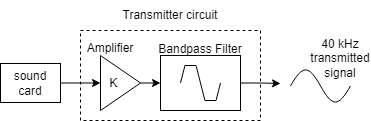

The diagram above was exported from draw.io. Its source (the exported page's mxGraphModel, read from the mxfile embedded in the PNG):
<mxGraphModel dx="868" dy="425" grid="1" gridSize="10" guides="1" tooltips="1" connect="1" arrows="1" fold="1" page="1" pageScale="1" pageWidth="850" pageHeight="1100" math="0" shadow="0">
  <root>
    <mxCell id="0" />
    <mxCell id="1" parent="0" />
    <mxCell id="XJda39Bom2uX6kEqpdKt-6" value="" style="rounded=0;whiteSpace=wrap;html=1;dashed=1;" vertex="1" parent="1">
      <mxGeometry x="260" y="170" width="180" height="90" as="geometry" />
    </mxCell>
    <mxCell id="XJda39Bom2uX6kEqpdKt-5" style="edgeStyle=orthogonalEdgeStyle;rounded=0;orthogonalLoop=1;jettySize=auto;html=1;exitX=1;exitY=0.5;exitDx=0;exitDy=0;entryX=0;entryY=0.5;entryDx=0;entryDy=0;" edge="1" parent="1" source="XJda39Bom2uX6kEqpdKt-2" target="XJda39Bom2uX6kEqpdKt-3">
      <mxGeometry relative="1" as="geometry" />
    </mxCell>
    <mxCell id="XJda39Bom2uX6kEqpdKt-2" value="K&amp;nbsp; &amp;nbsp;&amp;nbsp;" style="triangle;whiteSpace=wrap;html=1;" vertex="1" parent="1">
      <mxGeometry x="280" y="195" width="40" height="55" as="geometry" />
    </mxCell>
    <mxCell id="XJda39Bom2uX6kEqpdKt-15" style="edgeStyle=orthogonalEdgeStyle;rounded=0;orthogonalLoop=1;jettySize=auto;html=1;exitX=1;exitY=0.5;exitDx=0;exitDy=0;" edge="1" parent="1" source="XJda39Bom2uX6kEqpdKt-3">
      <mxGeometry relative="1" as="geometry">
        <mxPoint x="460" y="223" as="targetPoint" />
      </mxGeometry>
    </mxCell>
    <mxCell id="XJda39Bom2uX6kEqpdKt-3" value="" style="rounded=0;whiteSpace=wrap;html=1;" vertex="1" parent="1">
      <mxGeometry x="340" y="195" width="80" height="55" as="geometry" />
    </mxCell>
    <mxCell id="XJda39Bom2uX6kEqpdKt-4" value="" style="pointerEvents=1;verticalLabelPosition=bottom;shadow=0;dashed=0;align=center;html=1;verticalAlign=top;shape=mxgraph.electrical.waveforms.slow_square_wave;" vertex="1" parent="1">
      <mxGeometry x="360" y="205" width="40" height="35" as="geometry" />
    </mxCell>
    <mxCell id="XJda39Bom2uX6kEqpdKt-7" value="" style="pointerEvents=1;verticalLabelPosition=bottom;shadow=0;dashed=0;align=center;html=1;verticalAlign=top;shape=mxgraph.electrical.waveforms.sine_wave;" vertex="1" parent="1">
      <mxGeometry x="470" y="204" width="60" height="43" as="geometry" />
    </mxCell>
    <mxCell id="XJda39Bom2uX6kEqpdKt-12" style="edgeStyle=orthogonalEdgeStyle;rounded=0;orthogonalLoop=1;jettySize=auto;html=1;exitX=1;exitY=0.5;exitDx=0;exitDy=0;entryX=0;entryY=0.5;entryDx=0;entryDy=0;" edge="1" parent="1" source="XJda39Bom2uX6kEqpdKt-8" target="XJda39Bom2uX6kEqpdKt-2">
      <mxGeometry relative="1" as="geometry" />
    </mxCell>
    <mxCell id="XJda39Bom2uX6kEqpdKt-8" value="sound card" style="rounded=0;whiteSpace=wrap;html=1;" vertex="1" parent="1">
      <mxGeometry x="180" y="203" width="60" height="39" as="geometry" />
    </mxCell>
    <mxCell id="XJda39Bom2uX6kEqpdKt-9" value="40 kHz transmitted signal" style="text;html=1;strokeColor=none;fillColor=none;align=center;verticalAlign=middle;whiteSpace=wrap;rounded=0;" vertex="1" parent="1">
      <mxGeometry x="490" y="183" width="60" height="30" as="geometry" />
    </mxCell>
    <mxCell id="XJda39Bom2uX6kEqpdKt-13" value="Amplifier" style="text;html=1;strokeColor=none;fillColor=none;align=center;verticalAlign=middle;whiteSpace=wrap;rounded=0;" vertex="1" parent="1">
      <mxGeometry x="260" y="173" width="60" height="30" as="geometry" />
    </mxCell>
    <mxCell id="XJda39Bom2uX6kEqpdKt-14" value="Bandpass Filter" style="text;html=1;strokeColor=none;fillColor=none;align=center;verticalAlign=middle;whiteSpace=wrap;rounded=0;" vertex="1" parent="1">
      <mxGeometry x="325" y="174" width="110" height="30" as="geometry" />
    </mxCell>
    <mxCell id="XJda39Bom2uX6kEqpdKt-16" value="Transmitter circuit" style="text;html=1;strokeColor=none;fillColor=none;align=center;verticalAlign=middle;whiteSpace=wrap;rounded=0;" vertex="1" parent="1">
      <mxGeometry x="300" y="140" width="100" height="30" as="geometry" />
    </mxCell>
  </root>
</mxGraphModel>